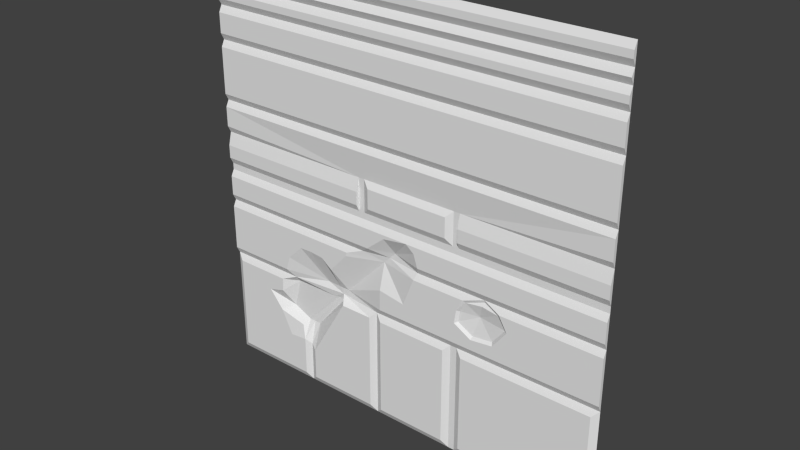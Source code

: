 # Source: sci3_1d.blend  (saved by Blender 2.76.0; exported with 4.5.12 LTS)
import bpy
from mathutils import Matrix  # noqa: F401  (used for matrix-valued properties, if any)

bpy.ops.wm.read_factory_settings(use_empty=True)
scene = bpy.context.scene
scene.name = 'Scene'

# ---- collections
col_collection_1 = bpy.data.collections.new('Collection 1'); scene.collection.children.link(col_collection_1)

# ---- materials (node trees are filled in below, after node groups)
mat_sci3_1 = bpy.data.materials.new('sci3_1')
mat_sci3_1.alpha_threshold = 0.0
mat_sci3_1.use_transparent_shadow = False
mat_sci3_1.roughness = 0.5

# ---- material node trees

# ---- world
world_world = bpy.data.worlds.new('World'); scene.world = world_world
world_world.color = (0.05088, 0.05088, 0.05088)
world_world.use_sun_shadow = False
world_world.sun_shadow_jitter_overblur = 0.0
world_world.cycles.sampling_method = 'MANUAL'
world_world.cycles.sample_map_resolution = 256

# ---- meshes
me_sci3_1d_meshdata = bpy.data.meshes.new('sci3_1d_meshdata')
me_sci3_1d_meshdata.from_pydata([(-1.28, 1.28, -1.28), (1.28, 1.28, -1.28), (-1.28, 1.28, 1.28), (1.28, 1.28, 1.28), (-1.28, 1.28, 0.0), (1.28, 1.28, 0.0), (1.28, 1.28, 0.76), (-1.28, 1.28, 0.76), (1.28, 1.28, 0.96), (-1.28, 1.28, 0.96), (-1.28, 1.26, 0.92), (1.28, 1.26, 0.92), (-1.28, 1.26, 0.8), (1.28, 1.26, 0.8), (1.28, 1.26, 1.0), (1.28, 1.26, 1.04), (1.28, 1.28, 1.08), (1.28, 1.26, 1.12), (1.28, 1.28, 1.16), (1.28, 1.26, 1.2), (1.28, 1.26, 1.24), (-1.28, 1.26, 1.24), (-1.28, 1.26, 1.2), (-1.28, 1.28, 1.16), (-1.28, 1.26, 1.12), (-1.28, 1.28, 1.08), (-1.28, 1.26, 1.04), (-1.28, 1.26, 1.0), (-1.28, 1.26, 0.72), (-1.28, 1.28, -0.6), (-1.28, 1.26, 0.44), (-1.28, 1.28, 0.4), (-1.28, 1.26, 0.36), (-1.28, 1.28, -0.24), (-1.28, 1.26, 0.24), (-1.28, 1.28, 0.2), (-1.28, 1.26, 0.12), (-1.28, 1.26, -0.08), (-1.28, 1.26, 0.04), (1.28, 1.26, 0.04), (-1.28, 1.28, -0.04), (1.28, 1.26, 0.12), (1.28, 1.28, 0.2), (1.28, 1.26, 0.24), (-1.28, 1.26, -0.2), (1.28, 1.26, 0.36), (1.28, 1.28, 0.4), (1.28, 1.26, 0.44), (-1.28, 1.26, -0.28), (-1.28, 1.26, -0.56), (-0.2, 1.26, 0.16), (1.28, 1.26, 0.72), (-1.24, 1.26, -1.24), (-1.24, 1.26, -0.64), (1.28, 1.28, -0.6), (1.28, 1.26, -0.56), (1.28, 1.26, -0.28), (1.28, 1.28, -0.24), (1.28, 1.26, -0.2), (1.28, 1.26, -0.08), (1.28, 1.28, -0.04), (-0.2, 1.26, -0.64), (-0.2, 1.26, 0.04), (-0.2, 1.26, -1.24), (-0.1199, 1.26, -0.64), (-0.1199, 1.26, -1.24), (-0.16, 1.28, -0.6), (-0.16, 1.28, -1.28), (-0.28, 1.28, 0.04), (-0.72, 1.26, -1.24), (-0.64, 1.26, -1.24), (-0.68, 1.28, -1.28), (-0.4, 1.26, -0.64), (0.36, 1.28, -1.28), (0.44, 1.26, -1.24), (0.36, 1.28, 0.2), (0.36, 1.28, 0.04), (-0.44, 1.314, -0.6), (-0.44, 1.314, -0.64), (-0.48, 1.322, -0.64), (0.36, 1.28, 0.0), (0.44, 1.26, -0.64), (-0.24, 1.28, 0.12), (-0.28, 1.26, 0.12), (0.36, 1.28, 0.12), (-0.24, 1.28, 0.0), (-0.28, 1.28, 0.0), (-0.24, 1.28, 0.04), (-0.28, 1.26, 0.04), (-0.24, 1.28, 0.2), (-0.28, 1.28, 0.2), (0.36, 1.28, -0.6), (0.4, 1.26, 0.04), (0.4, 1.28, 0.2), (0.4, 1.28, 0.0), (0.4, 1.26, 0.12), (0.4, 1.28, -0.6), (0.4, 1.28, -1.28), (0.3203, 1.26, 0.16), (0.3203, 1.26, -0.64), (0.3203, 1.26, 0.04), (0.3203, 1.28, 0.2), (0.3203, 1.26, -1.24), (1.24, 1.26, -1.24), (1.24, 1.26, -0.64), (-0.64, 1.314, -0.8799), (-0.68, 1.314, -0.8799), (-0.72, 1.314, -0.88), (-0.28, 1.28, 0.12), (0.4, 1.28, 0.04), (0.4, 1.28, 0.12), (0.06521, 1.26, -0.08), (-0.7901, 1.311, -0.64), (-0.8865, 1.26, -0.64), (-0.72, 1.26, -0.9989), (0.1174, 1.26, -0.28), (-0.3625, 1.26, -0.28), (-0.1215, 1.26, -0.56), (-0.8484, 1.26, -0.56), (0.1305, 1.28, -0.24), (-0.2581, 1.28, -0.24), (0.1435, 1.26, -0.2), (-0.2079, 1.26, -0.2), (-0.7901, 1.28, -0.6), (-0.889, 1.28, -0.6), (-0.9983, 1.26, -0.7516), (-0.0914, 1.26, -0.1034), (0.1174, 1.26, -0.1214), (-0.8202, 1.26, -0.4708), (-0.7219, 1.26, -0.3744), (-0.6436, 1.26, -0.3724), (-0.5572, 1.26, -0.3804), (-0.4869, 1.26, -0.4326), (-0.3685, 1.26, -0.3041), (0.04714, 1.26, -0.4588), (-0.1195, 1.26, -0.4326), (-0.748, 1.278, -0.9145), (-0.8323, 1.26, -1.009), (-0.9287, 1.26, -0.9346), (-0.9046, 1.26, -0.8623), (-0.8905, 1.26, -0.7218), (-0.5108, 1.314, -0.64), (-0.8388, 1.314, -0.8252), (-0.09024, 1.314, -0.24), (-0.1291, 1.314, -0.28), (-0.05138, 1.314, -0.2), (-0.4011, 1.314, -0.56), (-0.5577, 1.318, -0.56), (-0.4614, 1.314, -0.56), (-0.64, 1.26, -1.048), (-0.68, 1.28, -1.023), (0.5688, 1.285, -0.2562), (0.6626, 1.27, -0.2927), (0.4576, 1.269, -0.293), (0.6304, 1.274, -0.4649), (0.7048, 1.274, -0.3658), (0.4216, 1.274, -0.3606), (0.4119, 1.274, -0.4281), (0.5058, 1.274, -0.4801), (0.5589, 1.274, -0.28), (0.5381, 1.293, -0.3601), (0.6396, 1.26, -0.4807), (0.7249, 1.26, -0.367), (0.6747, 1.26, -0.28), (0.4455, 1.26, -0.28), (0.4053, 1.26, -0.3553), (0.3936, 1.26, -0.4372), (0.5024, 1.26, -0.4975), (0.5693, 1.28, -0.24)], [], [(63, 149, 70), (30, 51, 28), (125, 53, 52), (104, 74, 103), (120, 44, 33), (19, 23, 18), (3, 21, 20), (124, 49, 29), (122, 126, 37), (20, 22, 19), (17, 25, 16), (80, 85, 60), (18, 24, 17), (16, 26, 15), (15, 27, 14), (8, 10, 11), (14, 9, 8), (13, 10, 12), (6, 12, 7), (88, 36, 38), (91, 102, 73), (71, 63, 70), (50, 98, 101), (125, 113, 53), (78, 105, 72), (79, 78, 77), (41, 92, 39), (75, 93, 45), (39, 94, 5), (85, 68, 86), (42, 95, 41), (75, 110, 93), (47, 31, 46), (80, 62, 85), (36, 90, 35), (82, 90, 108), (87, 108, 68), (97, 103, 74), (109, 84, 76), (86, 38, 4), (81, 97, 74), (94, 76, 80), (46, 32, 45), (6, 28, 51), (116, 33, 48), (111, 60, 40), (54, 103, 1), (96, 104, 54), (99, 65, 102), (64, 67, 65), (73, 65, 67), (113, 123, 124), (61, 77, 72), (61, 72, 63), (78, 72, 77), (53, 0, 52), (79, 106, 78), (0, 69, 52), (106, 114, 150), (66, 63, 67), (84, 98, 100), (50, 82, 62), (100, 50, 62), (70, 150, 71), (91, 64, 99), (96, 73, 97), (48, 129, 116), (92, 109, 94), (93, 110, 95), (110, 92, 95), (88, 108, 83), (90, 83, 108), (88, 86, 68), (57, 55, 54), (60, 58, 57), (5, 41, 39), (42, 45, 43), (51, 46, 6), (13, 8, 11), (8, 15, 14), (17, 16, 18), (19, 3, 20), (49, 33, 29), (37, 33, 44), (36, 4, 38), (32, 35, 34), (7, 30, 28), (12, 9, 7), (26, 9, 27), (24, 23, 25), (2, 22, 21), (120, 144, 143), (119, 164, 168), (123, 141, 77), (124, 123, 118), (91, 96, 117), (122, 143, 145), (119, 168, 121), (126, 145, 111), (127, 59, 111), (132, 146, 133), (117, 167, 134), (125, 139, 142), (140, 142, 112), (139, 136, 142), (141, 107, 79), (77, 141, 79), (146, 66, 117), (143, 115, 119), (145, 127, 111), (145, 119, 121), (146, 135, 144), (147, 77, 148), (147, 128, 118), (148, 77, 146), (130, 129, 147), (149, 72, 105), (150, 69, 71), (150, 105, 106), (153, 160, 159), (151, 153, 159), (163, 57, 168), (159, 152, 151), (160, 152, 159), (160, 157, 158), (160, 154, 155), (155, 161, 162), (155, 163, 152), (153, 165, 156), (157, 165, 166), (157, 167, 158), (154, 167, 161), (152, 168, 151), (153, 168, 164), (63, 72, 149), (30, 47, 51), (52, 69, 137), (114, 136, 137), (138, 139, 125), (69, 114, 137), (138, 125, 52), (52, 137, 138), (104, 81, 74), (120, 122, 44), (19, 22, 23), (3, 2, 21), (124, 118, 49), (111, 37, 126), (44, 122, 37), (20, 21, 22), (17, 24, 25), (40, 60, 85), (5, 94, 60), (85, 86, 40), (94, 80, 60), (86, 4, 40), (18, 23, 24), (16, 25, 26), (15, 26, 27), (8, 9, 10), (14, 27, 9), (13, 11, 10), (6, 13, 12), (88, 83, 36), (91, 99, 102), (71, 67, 63), (75, 101, 98), (89, 50, 101), (125, 140, 113), (78, 106, 105), (41, 95, 92), (45, 32, 89), (34, 35, 90), (89, 101, 45), (34, 90, 32), (43, 45, 93), (93, 42, 43), (101, 75, 45), (32, 90, 89), (39, 92, 94), (85, 87, 68), (42, 93, 95), (75, 84, 110), (47, 30, 31), (80, 100, 62), (36, 83, 90), (82, 89, 90), (87, 82, 108), (97, 1, 103), (109, 110, 84), (86, 88, 38), (81, 96, 97), (94, 109, 76), (46, 31, 32), (6, 7, 28), (116, 120, 33), (40, 37, 111), (111, 59, 60), (54, 104, 103), (96, 81, 104), (99, 64, 65), (64, 66, 67), (73, 102, 65), (124, 29, 53), (53, 113, 124), (112, 123, 113), (61, 66, 77), (53, 29, 0), (79, 107, 106), (0, 71, 69), (106, 107, 114), (66, 61, 63), (100, 80, 76), (76, 84, 100), (75, 98, 84), (85, 62, 87), (50, 89, 82), (87, 62, 82), (100, 98, 50), (70, 149, 150), (91, 66, 64), (96, 91, 73), (48, 49, 128), (49, 118, 128), (133, 116, 131), (131, 132, 133), (130, 131, 116), (48, 128, 129), (129, 130, 116), (110, 109, 92), (88, 68, 108), (57, 56, 55), (60, 59, 58), (5, 42, 41), (42, 46, 45), (51, 47, 46), (13, 6, 8), (8, 16, 15), (19, 18, 3), (49, 48, 33), (37, 40, 33), (36, 35, 4), (32, 31, 35), (7, 31, 30), (12, 10, 9), (26, 25, 9), (2, 23, 22), (120, 116, 144), (119, 115, 164), (123, 112, 141), (147, 118, 123), (123, 77, 147), (55, 117, 96), (66, 91, 117), (96, 54, 55), (122, 120, 143), (58, 121, 168), (168, 57, 58), (126, 122, 145), (127, 121, 59), (58, 59, 121), (144, 116, 133), (132, 131, 148), (144, 133, 146), (148, 146, 132), (164, 115, 165), (134, 135, 117), (55, 56, 162), (56, 163, 162), (115, 166, 165), (115, 134, 166), (55, 162, 161), (55, 161, 167), (166, 134, 167), (117, 55, 167), (112, 113, 140), (140, 125, 142), (142, 141, 112), (107, 142, 136), (139, 138, 137), (136, 114, 107), (139, 137, 136), (141, 142, 107), (146, 77, 66), (143, 144, 115), (145, 121, 127), (145, 143, 119), (115, 144, 134), (146, 117, 135), (135, 134, 144), (147, 148, 131), (131, 130, 147), (129, 128, 147), (150, 114, 69), (150, 149, 105), (153, 156, 160), (163, 56, 57), (160, 155, 152), (160, 156, 157), (160, 158, 154), (155, 154, 161), (155, 162, 163), (153, 164, 165), (157, 156, 165), (157, 166, 167), (154, 158, 167), (152, 163, 168), (153, 151, 168)])
_uv = me_sci3_1d_meshdata.uv_layers.new(name='UVMap')
_uv.uv.foreach_set('vector', [0.4219, 0.01563, 0.25, 0.09067, 0.25, 0.01563, 0.0, 0.6719, 1.0, 0.7812, 0.0, 0.7812, 0.11, 0.2064, 0.01562, 0.25, 0.01562, 0.01563, 0.9844, 0.25, 0.6719, 0.01562, 0.9844, 0.01562, 0.3992, 0.4062, 0.0, 0.4219, 0.0, 0.4062, 1.0, 0.9688, 0.0, 0.9531, 1.0, 0.9531, 1.0, 1.0, 0.0, 0.9844, 1.0, 0.9844, 0.1528, 0.2656, 0.0, 0.2812, 0.0, 0.2656, 0.4188, 0.4219, 0.4643, 0.4596, 0.0, 0.4688, 1.0, 0.9844, 0.0, 0.9688, 1.0, 0.9688, 1.0, 0.9375, 0.0, 0.9219, 1.0, 0.9219, 0.6406, 0.5, 0.4062, 0.5, 1.0, 0.4844, 1.0, 0.9531, 0.0, 0.9375, 1.0, 0.9375, 1.0, 0.9219, 0.0, 0.9063, 1.0, 0.9063, 1.0, 0.9063, 0.0, 0.8906, 1.0, 0.8906, 1.0, 0.875, 0.0, 0.8594, 1.0, 0.8594, 1.0, 0.8906, 0.0, 0.875, 1.0, 0.875, 1.0, 0.8125, 0.0, 0.8594, 0.0, 0.8125, 1.0, 0.7969, 0.0, 0.8125, 0.0, 0.7969, 0.3906, 0.5156, 0.0, 0.5469, 0.0, 0.5156, 0.6391, 0.2437, 0.6276, 0.05802, 0.6391, 0.04642, 0.2344, 0.0, 0.4219, 0.01562, 0.25, 0.01562, 0.4319, 0.5638, 0.6061, 0.5638, 0.6061, 0.5772, 0.1124, 0.2091, 0.1509, 0.2477, 0.02819, 0.2477, 0.3281, 0.25, 0.25, 0.1563, 0.3437, 0.25, 0.3171, 0.2523, 0.3258, 0.2523, 0.3258, 0.261, 1.0, 0.5469, 0.6563, 0.5156, 1.0, 0.5156, 0.6406, 0.5781, 0.6563, 0.5781, 1.0, 0.6406, 1.0, 0.5156, 0.6563, 0.5, 1.0, 0.5, 0.4062, 0.5, 0.3906, 0.5156, 0.3906, 0.5, 1.0, 0.5781, 0.6563, 0.5469, 1.0, 0.5469, 0.6406, 0.5781, 0.6563, 0.5469, 0.6563, 0.5781, 1.0, 0.6719, 0.0, 0.6562, 1.0, 0.6562, 0.6007, 0.5017, 0.4408, 0.5131, 0.4294, 0.5017, 0.0, 0.5469, 0.3906, 0.5781, 0.0, 0.5781, 0.4062, 0.5469, 0.3906, 0.5781, 0.3906, 0.5469, 0.4062, 0.5156, 0.3906, 0.5469, 0.3906, 0.5156, 0.6563, 0.0, 0.9844, 0.01563, 0.6719, 0.01563, 0.6563, 0.5156, 0.6406, 0.5469, 0.6406, 0.5156, 0.3906, 0.5, 0.0, 0.5156, 0.0, 0.5, 0.6693, 0.224, 0.6578, 0.02947, 0.6693, 0.04162, 0.6563, 0.5, 0.6406, 0.5156, 0.6406, 0.5, 1.0, 0.6562, 0.0, 0.6406, 1.0, 0.6406, 1.0, 0.7969, 0.0, 0.7812, 1.0, 0.7812, 0.3584, 0.3906, 0.0, 0.4062, 0.0, 0.3906, 0.5255, 0.4688, 1.0, 0.4844, 0.0, 0.4844, 0.9938, 0.2224, 0.9782, 0.0538, 0.9938, 0.04326, 0.6563, 0.2656, 0.9844, 0.25, 1.0, 0.2656, 0.6251, 0.25, 0.4532, 0.01562, 0.6251, 0.01562, 0.4506, 0.224, 0.439, 0.02947, 0.4506, 0.04162, 0.6406, -1.998e-08, 0.4532, 0.01562, 0.4375, 0.0, 0.1378, 0.2503, 0.1712, 0.2653, 0.137, 0.2653, 0.4056, 0.2532, 0.3509, 0.2624, 0.36, 0.2532, 0.419, 0.2334, 0.3458, 0.2334, 0.4219, 0.01562, 0.3299, 0.2518, 0.3401, 0.2518, 0.3299, 0.262, 0.01354, 0.2071, 0.001247, 0.05015, 0.01354, 0.05996, 0.3125, 0.25, 0.2344, 0.1563, 0.3281, 0.25, 0.0, 0.0, 0.2187, 0.01562, 0.01562, 0.01562, 0.2344, 0.1563, 0.2187, 0.1098, 0.2344, 0.1002, 0.4375, 0.2656, 0.4219, 0.01562, 0.4375, 0.0, 0.6375, 0.5438, 0.6303, 0.5511, 0.6303, 0.5291, 0.417, 0.5518, 0.4092, 0.544, 0.417, 0.5282, 0.6058, 0.5193, 0.4321, 0.5593, 0.4321, 0.5193, 0.2468, 0.03026, 0.2376, 0.08048, 0.2376, 0.02099, 0.6406, 0.2656, 0.4532, 0.25, 0.6251, 0.25, 0.6563, 0.2656, 0.6406, -1.998e-08, 0.6563, -2.165e-08, 0.0, 0.3906, 0.218, 0.3537, 0.3584, 0.3906, 0.6125, 0.3273, 0.6125, 0.3273, 0.6125, 0.3183, 0.6125, 0.3632, 0.6125, 0.3453, 0.6125, 0.3453, 0.6125, 0.3453, 0.6125, 0.3273, 0.6125, 0.3453, 0.6504, 0.5098, 0.6504, 0.5262, 0.6504, 0.5262, 0.6504, 0.5426, 0.6504, 0.5262, 0.6504, 0.5262, 0.6504, 0.5098, 0.6504, 0.5016, 0.6504, 0.5098, 1.0, 0.4062, 1.0, 0.2812, 1.0, 0.2656, 1.0, 0.4844, 1.0, 0.4219, 1.0, 0.4062, 1.0, 0.5, 1.0, 0.5469, 1.0, 0.5156, 1.0, 0.5781, 1.0, 0.6406, 1.0, 0.5937, 1.0, 0.7812, 1.0, 0.6562, 1.0, 0.7969, 1.0, 0.8125, 1.0, 0.875, 1.0, 0.8594, 1.0, 0.875, 1.0, 0.9063, 1.0, 0.8906, 1.0, 0.9375, 1.0, 0.9219, 1.0, 0.9531, 1.0, 0.9688, 1.0, 1.0, 1.0, 0.9844, 0.0, 0.2812, 0.0, 0.4062, 0.0, 0.2656, 0.0, 0.4688, 0.0, 0.4062, 0.0, 0.4219, 0.0, 0.5469, 0.0, 0.5, 0.0, 0.5156, 0.0, 0.6406, 0.0, 0.5781, 0.0, 0.5937, 0.0, 0.7969, 0.0, 0.6719, 0.0, 0.7812, 0.0, 0.8125, 0.0, 0.875, 0.0, 0.7969, 0.0, 0.9063, 0.0, 0.875, 0.0, 0.8906, 0.0, 0.9375, 0.0, 0.9531, 0.0, 0.9219, 0.0, 1.0, 0.0, 0.9688, 0.0, 0.9844, 0.3992, 0.4062, 0.4496, 0.3906, 0.4647, 0.4062, 0.551, 0.4062, 0.674, 0.3906, 0.7224, 0.4062, 0.1712, 0.2653, 0.2679, 0.2503, 0.2925, 0.2653, 0.1528, 0.2656, 0.1914, 0.2656, 0.1686, 0.2812, 0.6406, 0.2656, 0.6563, 0.2656, 0.4525, 0.2812, 0.4188, 0.4219, 0.4647, 0.4062, 0.4799, 0.4219, 0.551, 0.4062, 0.7224, 0.4062, 0.5561, 0.4219, 0.4643, 0.4596, 0.4799, 0.4219, 0.5255, 0.4688, 0.5459, 0.4526, 1.0, 0.4688, 0.5255, 0.4688, 0.3098, 0.331, 0.3433, 0.2812, 0.3561, 0.3812, 0.4525, 0.2812, 0.6962, 0.3057, 0.5184, 0.3208, 0.11, 0.2064, 0.1466, 0.1632, 0.1723, 0.1777, 0.1497, 0.2194, 0.1679, 0.1836, 0.1844, 0.2477, 0.1466, 0.1632, 0.2078, 0.1428, 0.1723, 0.1777, 0.2813, 0.2478, 0.2093, 0.1646, 0.292, 0.2478, 0.2925, 0.2653, 0.2679, 0.2503, 0.2786, 0.2503, 0.3433, 0.2812, 0.4375, 0.2656, 0.4525, 0.2812, 0.4647, 0.4062, 0.5459, 0.3906, 0.551, 0.4062, 0.4799, 0.4219, 0.5459, 0.4526, 0.5255, 0.4688, 0.4799, 0.4219, 0.551, 0.4062, 0.5561, 0.4219, 0.3433, 0.2812, 0.4533, 0.331, 0.4496, 0.3906, 0.2821, 0.2812, 0.3281, 0.2656, 0.3198, 0.2812, 0.2821, 0.2812, 0.1796, 0.3161, 0.1686, 0.2812, 0.3198, 0.2812, 0.3281, 0.2656, 0.3433, 0.2812, 0.2486, 0.3545, 0.218, 0.3537, 0.2821, 0.2812, 0.25, 0.09067, 0.3437, 0.25, 0.25, 0.1563, 0.2344, 0.1002, 0.2187, 0.01563, 0.2344, 3.579e-08, 0.2344, 0.1002, 0.25, 0.1563, 0.2344, 0.1563, 0.6788, 0.3859, 0.7102, 0.3593, 0.7183, 0.3906, 0.7222, 0.3999, 0.6788, 0.3859, 0.7183, 0.3906, 0.7636, 0.3906, 1.0, 0.4062, 0.7224, 0.4062, 0.7183, 0.3906, 0.7588, 0.386, 0.7222, 0.3999, 0.7102, 0.3593, 0.7588, 0.386, 0.7183, 0.3906, 0.7102, 0.3593, 0.6609, 0.3328, 0.6976, 0.3125, 0.7102, 0.3593, 0.7463, 0.3184, 0.7753, 0.3571, 0.7753, 0.3571, 0.7498, 0.3122, 0.7832, 0.3567, 0.7753, 0.3571, 0.7636, 0.3906, 0.7588, 0.386, 0.6788, 0.3859, 0.6583, 0.3612, 0.6647, 0.3592, 0.6609, 0.3328, 0.6583, 0.3612, 0.6538, 0.3292, 0.6609, 0.3328, 0.6962, 0.3057, 0.6976, 0.3125, 0.7463, 0.3184, 0.6962, 0.3057, 0.7498, 0.3122, 0.7588, 0.386, 0.7224, 0.4062, 0.7222, 0.3999, 0.6788, 0.3859, 0.7224, 0.4062, 0.674, 0.3906, 0.4219, 0.01563, 0.3437, 0.25, 0.25, 0.09067, 0.0, 0.6719, 1.0, 0.6719, 1.0, 0.7812, 0.01562, 0.01563, 0.2187, 0.01563, 0.1749, 0.1059, 0.2187, 0.1098, 0.2078, 0.1428, 0.1749, 0.1059, 0.1372, 0.1349, 0.1466, 0.1632, 0.11, 0.2064, 0.2187, 0.01563, 0.2187, 0.1098, 0.1749, 0.1059, 0.1372, 0.1349, 0.11, 0.2064, 0.01562, 0.01563, 0.01562, 0.01563, 0.1749, 0.1059, 0.1372, 0.1349, 0.9844, 0.25, 0.6719, 0.25, 0.6719, 0.01562, 0.3992, 0.4062, 0.4188, 0.4219, 0.0, 0.4219, 1.0, 0.9688, 0.0, 0.9688, 0.0, 0.9531, 1.0, 1.0, 0.0, 1.0, 0.0, 0.9844, 0.1528, 0.2656, 0.1686, 0.2812, 0.0, 0.2812, 0.5255, 0.4688, 0.0, 0.4688, 0.4643, 0.4596, 0.0, 0.4219, 0.4188, 0.4219, 0.0, 0.4688, 1.0, 0.9844, 0.0, 0.9844, 0.0, 0.9688, 1.0, 0.9375, 0.0, 0.9375, 0.0, 0.9219, 0.0, 0.4844, 1.0, 0.4844, 0.4062, 0.5, 1.0, 0.5, 0.6563, 0.5, 1.0, 0.4844, 0.4062, 0.5, 0.3906, 0.5, 0.0, 0.4844, 0.6563, 0.5, 0.6406, 0.5, 1.0, 0.4844, 0.3906, 0.5, 0.0, 0.5, 0.0, 0.4844, 1.0, 0.9531, 0.0, 0.9531, 0.0, 0.9375, 1.0, 0.9219, 0.0, 0.9219, 0.0, 0.9063, 1.0, 0.9063, 0.0, 0.9063, 0.0, 0.8906, 1.0, 0.875, 0.0, 0.875, 0.0, 0.8594, 1.0, 0.8906, 0.0, 0.8906, 0.0, 0.875, 1.0, 0.8125, 1.0, 0.8594, 0.0, 0.8594, 1.0, 0.7969, 1.0, 0.8125, 0.0, 0.8125, 0.3906, 0.5156, 0.3906, 0.5469, 0.0, 0.5469, 0.6391, 0.2437, 0.6276, 0.2321, 0.6276, 0.05802, 0.2344, 0.0, 0.4375, 0.0, 0.4219, 0.01562, 0.6194, 0.5772, 0.6061, 0.5772, 0.6061, 0.5638, 0.4186, 0.5772, 0.4319, 0.5638, 0.6061, 0.5772, 0.1124, 0.2091, 0.1497, 0.2194, 0.1509, 0.2477, 0.3281, 0.25, 0.2344, 0.1563, 0.25, 0.1563, 1.0, 0.5469, 0.6563, 0.5469, 0.6563, 0.5156, 1.0, 0.6406, 0.0, 0.6406, 0.4062, 0.5781, 0.0, 0.5937, 0.0, 0.5781, 0.3906, 0.5781, 0.4062, 0.5781, 0.6251, 0.5781, 1.0, 0.6406, 0.0, 0.5937, 0.3906, 0.5781, 0.0, 0.6406, 1.0, 0.5937, 1.0, 0.6406, 0.6563, 0.5781, 0.6563, 0.5781, 1.0, 0.5781, 1.0, 0.5937, 0.6251, 0.5781, 0.6406, 0.5781, 1.0, 0.6406, 0.0, 0.6406, 0.3906, 0.5781, 0.4062, 0.5781, 1.0, 0.5156, 0.6563, 0.5156, 0.6563, 0.5, 0.4062, 0.5, 0.4062, 0.5156, 0.3906, 0.5156, 1.0, 0.5781, 0.6563, 0.5781, 0.6563, 0.5469, 0.6406, 0.5781, 0.6406, 0.5469, 0.6563, 0.5469, 1.0, 0.6719, 0.0, 0.6719, 0.0, 0.6562, 0.6007, 0.5017, 0.5894, 0.5131, 0.4408, 0.5131, 0.0, 0.5469, 0.3906, 0.5469, 0.3906, 0.5781, 0.4062, 0.5469, 0.4062, 0.5781, 0.3906, 0.5781, 0.4062, 0.5156, 0.4062, 0.5469, 0.3906, 0.5469, 0.6563, 0.0, 1.0, 3.579e-08, 0.9844, 0.01563, 0.6563, 0.5156, 0.6563, 0.5469, 0.6406, 0.5469, 0.3906, 0.5, 0.3906, 0.5156, 0.0, 0.5156, 0.6693, 0.224, 0.6578, 0.2362, 0.6578, 0.02947, 0.6563, 0.5, 0.6563, 0.5156, 0.6406, 0.5156, 1.0, 0.6562, 0.0, 0.6562, 0.0, 0.6406, 1.0, 0.7969, 0.0, 0.7969, 0.0, 0.7812, 0.3584, 0.3906, 0.3992, 0.4062, 0.0, 0.4062, 0.0, 0.4844, 0.0, 0.4688, 0.5255, 0.4688, 0.5255, 0.4688, 1.0, 0.4688, 1.0, 0.4844, 0.9938, 0.2224, 0.9782, 0.2118, 0.9782, 0.0538, 0.6563, 0.2656, 0.6719, 0.25, 0.9844, 0.25, 0.6251, 0.25, 0.4532, 0.25, 0.4532, 0.01562, 0.4506, 0.224, 0.439, 0.2362, 0.439, 0.02947, 0.6406, -1.998e-08, 0.6251, 0.01562, 0.4532, 0.01562, 0.137, 0.2653, 0.001541, 0.2653, 0.01539, 0.2503, 0.01539, 0.2503, 0.1378, 0.2503, 0.137, 0.2653, 0.1712, 0.2503, 0.1712, 0.2653, 0.1378, 0.2503, 0.4056, 0.2532, 0.4148, 0.2624, 0.3509, 0.2624, 0.01354, 0.2071, 0.001247, 0.2169, 0.001247, 0.05015, 0.3125, 0.25, 0.2187, 0.1562, 0.2344, 0.1563, 0.0, 0.0, 0.2344, 0.0, 0.2187, 0.01562, 0.2344, 0.1563, 0.2187, 0.1562, 0.2187, 0.1098, 0.4375, 0.2656, 0.4219, 0.25, 0.4219, 0.01562, 0.6303, 0.5291, 0.6375, 0.5218, 0.6375, 0.5291, 0.6375, 0.5291, 0.6375, 0.5438, 0.6303, 0.5291, 0.6375, 0.5584, 0.6303, 0.5511, 0.6375, 0.5438, 0.4092, 0.5204, 0.417, 0.5282, 0.4092, 0.5282, 0.417, 0.5518, 0.4092, 0.5597, 0.4092, 0.544, 0.4092, 0.5282, 0.417, 0.5282, 0.4092, 0.544, 0.6058, 0.5193, 0.6058, 0.5593, 0.4321, 0.5593, 0.2468, 0.03026, 0.2468, 0.0748, 0.2376, 0.08048, 0.6406, 0.2656, 0.4375, 0.2656, 0.4532, 0.25, 0.6563, 0.2656, 0.6406, 0.2656, 0.6406, -1.998e-08, 0.0, 0.3906, 0.0, 0.2812, 0.1796, 0.3161, 0.0, 0.2812, 0.1686, 0.2812, 0.1796, 0.3161, 0.3561, 0.3812, 0.3584, 0.3906, 0.2823, 0.3514, 0.2823, 0.3514, 0.3098, 0.331, 0.3561, 0.3812, 0.2486, 0.3545, 0.2823, 0.3514, 0.3584, 0.3906, 0.0, 0.3906, 0.1796, 0.3161, 0.218, 0.3537, 0.218, 0.3537, 0.2486, 0.3545, 0.3584, 0.3906, 0.6125, 0.3453, 0.6125, 0.3273, 0.6125, 0.3273, 0.6504, 0.5098, 0.6504, 0.5098, 0.6504, 0.5262, 1.0, 0.4062, 1.0, 0.3906, 1.0, 0.2812, 1.0, 0.4844, 1.0, 0.4688, 1.0, 0.4219, 1.0, 0.5, 1.0, 0.5781, 1.0, 0.5469, 1.0, 0.5781, 1.0, 0.6562, 1.0, 0.6406, 1.0, 0.7812, 1.0, 0.6719, 1.0, 0.6562, 1.0, 0.8125, 1.0, 0.7969, 1.0, 0.875, 1.0, 0.875, 1.0, 0.9219, 1.0, 0.9063, 1.0, 0.9688, 1.0, 0.9531, 1.0, 1.0, 0.0, 0.2812, 0.0, 0.3906, 0.0, 0.4062, 0.0, 0.4688, 0.0, 0.4844, 0.0, 0.4062, 0.0, 0.5469, 0.0, 0.5781, 0.0, 0.5, 0.0, 0.6406, 0.0, 0.6562, 0.0, 0.5781, 0.0, 0.7969, 0.0, 0.6562, 0.0, 0.6719, 0.0, 0.8125, 0.0, 0.8594, 0.0, 0.875, 0.0, 0.9063, 0.0, 0.9219, 0.0, 0.875, 0.0, 1.0, 0.0, 0.9531, 0.0, 0.9688, 0.3992, 0.4062, 0.3584, 0.3906, 0.4496, 0.3906, 0.551, 0.4062, 0.5459, 0.3906, 0.674, 0.3906, 0.1712, 0.2653, 0.1712, 0.2503, 0.2679, 0.2503, 0.2821, 0.2812, 0.1686, 0.2812, 0.1914, 0.2656, 0.1914, 0.2656, 0.3281, 0.2656, 0.2821, 0.2812, 1.0, 0.2812, 0.4525, 0.2812, 0.6563, 0.2656, 0.4375, 0.2656, 0.6406, 0.2656, 0.4525, 0.2812, 0.6563, 0.2656, 1.0, 0.2656, 1.0, 0.2812, 0.4188, 0.4219, 0.3992, 0.4062, 0.4647, 0.4062, 1.0, 0.4219, 0.5561, 0.4219, 0.7224, 0.4062, 0.7224, 0.4062, 1.0, 0.4062, 1.0, 0.4219, 0.4643, 0.4596, 0.4188, 0.4219, 0.4799, 0.4219, 0.5459, 0.4526, 0.5561, 0.4219, 1.0, 0.4688, 1.0, 0.4219, 1.0, 0.4688, 0.5561, 0.4219, 0.4496, 0.3906, 0.3584, 0.3906, 0.3561, 0.3812, 0.3098, 0.331, 0.2823, 0.3514, 0.3198, 0.2812, 0.4496, 0.3906, 0.3561, 0.3812, 0.3433, 0.2812, 0.3198, 0.2812, 0.3433, 0.2812, 0.3098, 0.331, 0.674, 0.3906, 0.5459, 0.3906, 0.6583, 0.3612, 0.5184, 0.3208, 0.4533, 0.331, 0.4525, 0.2812, 1.0, 0.2812, 1.0, 0.3906, 0.7832, 0.3567, 1.0, 0.3906, 0.7636, 0.3906, 0.7832, 0.3567, 0.5459, 0.3906, 0.6538, 0.3292, 0.6583, 0.3612, 0.5459, 0.3906, 0.5184, 0.3208, 0.6538, 0.3292, 1.0, 0.2812, 0.7832, 0.3567, 0.7498, 0.3122, 1.0, 0.2812, 0.7498, 0.3122, 0.6962, 0.3057, 0.6538, 0.3292, 0.5184, 0.3208, 0.6962, 0.3057, 0.4525, 0.2812, 1.0, 0.2812, 0.6962, 0.3057, 0.1844, 0.2477, 0.1509, 0.2477, 0.1497, 0.2194, 0.1497, 0.2194, 0.1124, 0.2091, 0.1679, 0.1836, 0.1679, 0.1836, 0.2813, 0.2478, 0.1844, 0.2477, 0.2187, 0.1562, 0.1723, 0.1777, 0.2078, 0.1428, 0.1466, 0.1632, 0.1372, 0.1349, 0.1749, 0.1059, 0.2078, 0.1428, 0.2187, 0.1098, 0.2187, 0.1562, 0.1466, 0.1632, 0.1749, 0.1059, 0.2078, 0.1428, 0.2813, 0.2478, 0.1679, 0.1836, 0.2093, 0.1646, 0.3433, 0.2812, 0.3281, 0.2656, 0.4375, 0.2656, 0.4647, 0.4062, 0.4496, 0.3906, 0.5459, 0.3906, 0.4799, 0.4219, 0.5561, 0.4219, 0.5459, 0.4526, 0.4799, 0.4219, 0.4647, 0.4062, 0.551, 0.4062, 0.5459, 0.3906, 0.4496, 0.3906, 0.5184, 0.3208, 0.3433, 0.2812, 0.4525, 0.2812, 0.4533, 0.331, 0.4533, 0.331, 0.5184, 0.3208, 0.4496, 0.3906, 0.2821, 0.2812, 0.3198, 0.2812, 0.2823, 0.3514, 0.2823, 0.3514, 0.2486, 0.3545, 0.2821, 0.2812, 0.218, 0.3537, 0.1796, 0.3161, 0.2821, 0.2812, 0.2344, 0.1002, 0.2187, 0.1098, 0.2187, 0.01563, 0.2344, 0.1002, 0.25, 0.09067, 0.25, 0.1563, 0.6788, 0.3859, 0.6647, 0.3592, 0.7102, 0.3593, 0.7636, 0.3906, 1.0, 0.3906, 1.0, 0.4062, 0.7102, 0.3593, 0.7753, 0.3571, 0.7588, 0.386, 0.7102, 0.3593, 0.6647, 0.3592, 0.6609, 0.3328, 0.7102, 0.3593, 0.6976, 0.3125, 0.7463, 0.3184, 0.7753, 0.3571, 0.7463, 0.3184, 0.7498, 0.3122, 0.7753, 0.3571, 0.7832, 0.3567, 0.7636, 0.3906, 0.6788, 0.3859, 0.674, 0.3906, 0.6583, 0.3612, 0.6609, 0.3328, 0.6647, 0.3592, 0.6583, 0.3612, 0.6609, 0.3328, 0.6538, 0.3292, 0.6962, 0.3057, 0.7463, 0.3184, 0.6976, 0.3125, 0.6962, 0.3057, 0.7588, 0.386, 0.7636, 0.3906, 0.7224, 0.4062, 0.6788, 0.3859, 0.7222, 0.3999, 0.7224, 0.4062])
_ca = me_sci3_1d_meshdata.color_attributes.new('Col', 'BYTE_COLOR', 'CORNER')
_ca.data.foreach_set('color', [0.6105, 0.0, 0.0, 1.0, 0.6105, 0.0, 0.0, 1.0, 0.6105, 0.0, 0.0, 1.0, 0.6105, 0.0, 0.0, 1.0, 0.6105, 0.0, 0.0, 1.0, 0.6105, 0.0, 0.0, 1.0, 0.6105, 0.0, 0.0, 1.0, 0.6105, 0.0, 0.0, 1.0, 0.6105, 0.0, 0.0, 1.0, 0.6105, 0.0, 0.0, 1.0, 0.6105, 0.0, 0.0, 1.0, 0.6105, 0.0, 0.0, 1.0, 0.6105, 0.0, 0.0, 1.0, 0.6105, 0.0, 0.0, 1.0, 0.6105, 0.0, 0.0, 1.0, 0.6105, 0.0, 0.0, 1.0, 0.6105, 0.0, 0.0, 1.0, 0.6105, 0.0, 0.0, 1.0, 0.6105, 0.0, 0.0, 1.0, 0.6105, 0.0, 0.0, 1.0, 0.6105, 0.0, 0.0, 1.0, 0.6105, 0.0, 0.0, 1.0, 0.6105, 0.0, 0.0, 1.0, 0.6105, 0.0, 0.0, 1.0, 0.6105, 0.0, 0.0, 1.0, 0.6105, 0.0, 0.0, 1.0, 0.6105, 0.0, 0.0, 1.0, 0.6105, 0.0, 0.0, 1.0, 0.6105, 0.0, 0.0, 1.0, 0.6105, 0.0, 0.0, 1.0, 0.6105, 0.0, 0.0, 1.0, 0.6105, 0.0, 0.0, 1.0, 0.6105, 0.0, 0.0, 1.0, 0.6105, 0.0, 0.0, 1.0, 0.6105, 0.0, 0.0, 1.0, 0.6105, 0.0, 0.0, 1.0, 0.6105, 0.0, 0.0, 1.0, 0.6105, 0.0, 0.0, 1.0, 0.6105, 0.0, 0.0, 1.0, 0.6105, 0.0, 0.0, 1.0, 0.6105, 0.0, 0.0, 1.0, 0.6105, 0.0, 0.0, 1.0, 0.6105, 0.0, 0.0, 1.0, 0.6105, 0.0, 0.0, 1.0, 0.6105, 0.0, 0.0, 1.0, 0.6105, 0.0, 0.0, 1.0, 0.6105, 0.0, 0.0, 1.0, 0.6105, 0.0, 0.0, 1.0, 0.6105, 0.0, 0.0, 1.0, 0.6105, 0.0, 0.0, 1.0, 0.6105, 0.0, 0.0, 1.0, 0.6105, 0.0, 0.0, 1.0, 0.6105, 0.0, 0.0, 1.0, 0.6105, 0.0, 0.0, 1.0, 0.6105, 0.0, 0.0, 1.0, 0.6105, 0.0, 0.0, 1.0, 0.6105, 0.0, 0.0, 1.0, 0.6105, 0.0, 0.0, 1.0, 0.6105, 0.0, 0.0, 1.0, 0.6105, 0.0, 0.0, 1.0, 0.6105, 0.0, 0.0, 1.0, 0.6105, 0.0, 0.0, 1.0, 0.6105, 0.0, 0.0, 1.0, 0.6105, 0.0, 0.0, 1.0, 0.6105, 0.0, 0.0, 1.0, 0.6105, 0.0, 0.0, 1.0, 0.6105, 0.0, 0.0, 1.0, 0.6105, 0.0, 0.0, 1.0, 0.6105, 0.0, 0.0, 1.0, 0.6105, 0.0, 0.0, 1.0, 0.6105, 0.0, 0.0, 1.0, 0.6105, 0.0, 0.0, 1.0, 0.6105, 0.0, 0.0, 1.0, 0.6105, 0.0, 0.0, 1.0, 0.6105, 0.0, 0.0, 1.0, 0.6105, 0.0, 0.0, 1.0, 0.6105, 0.0, 0.0, 1.0, 0.6105, 0.0, 0.0, 1.0, 0.6105, 0.0, 0.0, 1.0, 0.6105, 0.0, 0.0, 1.0, 0.6105, 0.0, 0.0, 1.0, 0.6105, 0.0, 0.0, 1.0, 0.6105, 0.0, 0.0, 1.0, 0.6105, 0.0, 0.0, 1.0, 0.6105, 0.0, 0.0, 1.0, 0.6105, 0.0, 0.0, 1.0, 0.6105, 0.0, 0.0, 1.0, 0.6105, 0.0, 0.0, 1.0, 0.6105, 0.0, 0.0, 1.0, 0.6105, 0.0, 0.0, 1.0, 0.6105, 0.0, 0.0, 1.0, 0.6105, 0.0, 0.0, 1.0, 0.6105, 0.0, 0.0, 1.0, 0.6105, 0.0, 0.0, 1.0, 0.6105, 0.0, 0.0, 1.0, 0.6105, 0.0, 0.0, 1.0, 0.6105, 0.0, 0.0, 1.0, 0.6105, 0.0, 0.0, 1.0, 0.6105, 0.0, 0.0, 1.0, 0.6105, 0.0, 0.0, 1.0, 0.6105, 0.0, 0.0, 1.0, 0.6105, 0.0, 0.0, 1.0, 0.6105, 0.0, 0.0, 1.0, 0.6105, 0.0, 0.0, 1.0, 0.6105, 0.0, 0.0, 1.0, 0.6105, 0.0, 0.0, 1.0, 0.6105, 0.0, 0.0, 1.0, 0.6105, 0.0, 0.0, 1.0, 0.6105, 0.0, 0.0, 1.0, 0.6105, 0.0, 0.0, 1.0, 0.6105, 0.0, 0.0, 1.0, 0.6105, 0.0, 0.0, 1.0, 0.6105, 0.0, 0.0, 1.0, 0.6105, 0.0, 0.0, 1.0, 0.6105, 0.0, 0.0, 1.0, 0.6105, 0.0, 0.0, 1.0, 0.6105, 0.0, 0.0, 1.0, 0.6105, 0.0, 0.0, 1.0, 0.6105, 0.0, 0.0, 1.0, 0.6105, 0.0, 0.0, 1.0, 0.6105, 0.0, 0.0, 1.0, 0.6105, 0.0, 0.0, 1.0, 0.6105, 0.0, 0.0, 1.0, 0.6105, 0.0, 0.0, 1.0, 0.6105, 0.0, 0.0, 1.0, 0.6105, 0.0, 0.0, 1.0, 0.6105, 0.0, 0.0, 1.0, 0.6105, 0.0, 0.0, 1.0, 0.6105, 0.0, 0.0, 1.0, 0.6105, 0.0, 0.0, 1.0, 0.6105, 0.0, 0.0, 1.0, 0.6105, 0.0, 0.0, 1.0, 0.6105, 0.0, 0.0, 1.0, 0.6105, 0.0, 0.0, 1.0, 0.6105, 0.0, 0.0, 1.0, 0.6105, 0.0, 0.0, 1.0, 0.6105, 0.0, 0.0, 1.0, 0.6105, 0.0, 0.0, 1.0, 0.6105, 0.0, 0.0, 1.0, 0.6105, 0.0, 0.0, 1.0, 0.6105, 0.0, 0.0, 1.0, 0.6105, 0.0, 0.0, 1.0, 0.6105, 0.0, 0.0, 1.0, 0.6105, 0.0, 0.0, 1.0, 0.6105, 0.0, 0.0, 1.0, 0.6105, 0.0, 0.0, 1.0, 0.6105, 0.0, 0.0, 1.0, 0.6105, 0.0, 0.0, 1.0, 0.6105, 0.0, 0.0, 1.0, 0.6105, 0.0, 0.0, 1.0, 0.6105, 0.0, 0.0, 1.0, 0.6105, 0.0, 0.0, 1.0, 0.6105, 0.0, 0.0, 1.0, 0.6105, 0.0, 0.0, 1.0, 0.6105, 0.0, 0.0, 1.0, 0.6105, 0.0, 0.0, 1.0, 0.6105, 0.0, 0.0, 1.0, 0.6105, 0.0, 0.0, 1.0, 0.6105, 0.0, 0.0, 1.0, 0.6105, 0.0, 0.0, 1.0, 0.6105, 0.0, 0.0, 1.0, 0.6105, 0.0, 0.0, 1.0, 0.6105, 0.0, 0.0, 1.0, 0.6105, 0.0, 0.0, 1.0, 0.6105, 0.0, 0.0, 1.0, 0.6105, 0.0, 0.0, 1.0, 0.6105, 0.0, 0.0, 1.0, 0.6105, 0.0, 0.0, 1.0, 0.6105, 0.0, 0.0, 1.0, 0.6105, 0.0, 0.0, 1.0, 0.6105, 0.0, 0.0, 1.0, 0.6105, 0.0, 0.0, 1.0, 0.6105, 0.0, 0.0, 1.0, 0.6105, 0.0, 0.0, 1.0, 0.6105, 0.0, 0.0, 1.0, 0.6105, 0.0, 0.0, 1.0, 0.6105, 0.0, 0.0, 1.0, 0.6105, 0.0, 0.0, 1.0, 0.6105, 0.0, 0.0, 1.0, 0.6105, 0.0, 0.0, 1.0, 0.6105, 0.0, 0.0, 1.0, 0.6105, 0.0, 0.0, 1.0, 0.6105, 0.0, 0.0, 1.0, 0.6105, 0.0, 0.0, 1.0, 0.6105, 0.0, 0.0, 1.0, 0.6105, 0.0, 0.0, 1.0, 0.6105, 0.0, 0.0, 1.0, 0.6105, 0.0, 0.0, 1.0, 0.6105, 0.0, 0.0, 1.0, 0.6105, 0.0, 0.0, 1.0, 0.6105, 0.0, 0.0, 1.0, 0.6105, 0.0, 0.0, 1.0, 0.6105, 0.0, 0.0, 1.0, 0.6105, 0.0, 0.0, 1.0, 0.6105, 0.0, 0.0, 1.0, 0.6105, 0.0, 0.0, 1.0, 0.6105, 0.0, 0.0, 1.0, 0.6105, 0.0, 0.0, 1.0, 0.6105, 0.0, 0.0, 1.0, 0.6105, 0.0, 0.0, 1.0, 0.6105, 0.0, 0.0, 1.0, 0.6105, 0.0, 0.0, 1.0, 0.6105, 0.0, 0.0, 1.0, 0.6105, 0.0, 0.0, 1.0, 0.6105, 0.0, 0.0, 1.0, 0.6105, 0.0, 0.0, 1.0, 0.6105, 0.0, 0.0, 1.0, 0.6105, 0.0, 0.0, 1.0, 0.6105, 0.0, 0.0, 1.0, 0.6105, 0.0, 0.0, 1.0, 0.6105, 0.0, 0.0, 1.0, 0.6105, 0.0, 0.0, 1.0, 0.6105, 0.0, 0.0, 1.0, 0.6105, 0.0, 0.0, 1.0, 0.6105, 0.0, 0.0, 1.0, 0.6105, 0.0, 0.0, 1.0, 0.6105, 0.0, 0.0, 1.0, 0.6105, 0.0, 0.0, 1.0, 0.6105, 0.0, 0.0, 1.0, 0.6105, 0.0, 0.0, 1.0, 0.6105, 0.0, 0.0, 1.0, 0.6105, 0.0, 0.0, 1.0, 0.6105, 0.0, 0.0, 1.0, 0.6105, 0.0, 0.0, 1.0, 0.6105, 0.0, 0.0, 1.0, 0.6105, 0.0, 0.0, 1.0, 0.6105, 0.0, 0.0, 1.0, 0.6105, 0.0, 0.0, 1.0, 0.6105, 0.0, 0.0, 1.0, 0.6105, 0.0, 0.0, 1.0, 0.6105, 0.0, 0.0, 1.0, 0.6105, 0.0, 0.0, 1.0, 0.6105, 0.0, 0.0, 1.0, 0.6105, 0.0, 0.0, 1.0, 0.6105, 0.0, 0.0, 1.0, 0.6105, 0.0, 0.0, 1.0, 0.6105, 0.0, 0.0, 1.0, 0.6105, 0.0, 0.0, 1.0, 0.6105, 0.0, 0.0, 1.0, 0.6105, 0.0, 0.0, 1.0, 0.6105, 0.0, 0.0, 1.0, 0.6105, 0.0, 0.0, 1.0, 0.6105, 0.0, 0.0, 1.0, 0.6105, 0.0, 0.0, 1.0, 0.6105, 0.0, 0.0, 1.0, 0.6105, 0.0, 0.0, 1.0, 0.6105, 0.0, 0.0, 1.0, 0.6105, 0.0, 0.0, 1.0, 0.6105, 0.0, 0.0, 1.0, 0.6105, 0.0, 0.0, 1.0, 0.6105, 0.0, 0.0, 1.0, 0.6105, 0.0, 0.0, 1.0, 0.6105, 0.0, 0.0, 1.0, 0.6105, 0.0, 0.0, 1.0, 0.6105, 0.0, 0.0, 1.0, 0.6105, 0.0, 0.0, 1.0, 0.6105, 0.0, 0.0, 1.0, 0.6105, 0.0, 0.0, 1.0, 0.6105, 0.0, 0.0, 1.0, 0.6105, 0.0, 0.0, 1.0, 0.6105, 0.0, 0.0, 1.0, 0.6105, 0.0, 0.0, 1.0, 0.6105, 0.0, 0.0, 1.0, 0.6105, 0.0, 0.0, 1.0, 0.6105, 0.0, 0.0, 1.0, 0.6105, 0.0, 0.0, 1.0, 0.6105, 0.0, 0.0, 1.0, 0.6105, 0.0, 0.0, 1.0, 0.6105, 0.0, 0.0, 1.0, 0.6105, 0.0, 0.0, 1.0, 0.6105, 0.0, 0.0, 1.0, 0.6105, 0.0, 0.0, 1.0, 0.6105, 0.0, 0.0, 1.0, 0.6105, 0.0, 0.0, 1.0, 0.6105, 0.0, 0.0, 1.0, 0.6105, 0.0, 0.0, 1.0, 0.6105, 0.0, 0.0, 1.0, 0.6105, 0.0, 0.0, 1.0, 0.6105, 0.0, 0.0, 1.0, 0.6105, 0.0, 0.0, 1.0, 0.6105, 0.0, 0.0, 1.0, 0.6105, 0.0, 0.0, 1.0, 0.6105, 0.0, 0.0, 1.0, 0.6105, 0.0, 0.0, 1.0, 0.6105, 0.0, 0.0, 1.0, 0.6105, 0.0, 0.0, 1.0, 0.6105, 0.0, 0.0, 1.0, 0.6105, 0.0, 0.0, 1.0, 0.6105, 0.0, 0.0, 1.0, 0.6105, 0.0, 0.0, 1.0, 0.6105, 0.0, 0.0, 1.0, 0.6105, 0.0, 0.0, 1.0, 0.6105, 0.0, 0.0, 1.0, 0.6105, 0.0, 0.0, 1.0, 0.6105, 0.0, 0.0, 1.0, 0.6105, 0.0, 0.0, 1.0, 0.6105, 0.0, 0.0, 1.0, 0.6105, 0.0, 0.0, 1.0, 0.6105, 0.0, 0.0, 1.0, 0.6105, 0.0, 0.0, 1.0, 0.6105, 0.0, 0.0, 1.0, 0.6105, 0.0, 0.0, 1.0, 0.6105, 0.0, 0.0, 1.0, 0.6105, 0.0, 0.0, 1.0, 0.6105, 0.0, 0.0, 1.0, 0.6105, 0.0, 0.0, 1.0, 0.6105, 0.0, 0.0, 1.0, 0.6105, 0.0, 0.0, 1.0, 0.6105, 0.0, 0.0, 1.0, 0.6105, 0.0, 0.0, 1.0, 0.6105, 0.0, 0.0, 1.0, 0.6105, 0.0, 0.0, 1.0, 0.6105, 0.0, 0.0, 1.0, 0.6105, 0.0, 0.0, 1.0, 0.6105, 0.0, 0.0, 1.0, 0.6105, 0.0, 0.0, 1.0, 0.6105, 0.0, 0.0, 1.0, 0.6105, 0.0, 0.0, 1.0, 0.6105, 0.0, 0.0, 1.0, 0.6105, 0.0, 0.0, 1.0, 0.6105, 0.0, 0.0, 1.0, 0.6105, 0.0, 0.0, 1.0, 0.6105, 0.0, 0.0, 1.0, 0.6105, 0.0, 0.0, 1.0, 0.6105, 0.0, 0.0, 1.0, 0.6105, 0.0, 0.0, 1.0, 0.6105, 0.0, 0.0, 1.0, 0.6105, 0.0, 0.0, 1.0, 0.6105, 0.0, 0.0, 1.0, 0.6105, 0.0, 0.0, 1.0, 0.6105, 0.0, 0.0, 1.0, 0.6105, 0.0, 0.0, 1.0, 0.6105, 0.0, 0.0, 1.0, 0.6105, 0.0, 0.0, 1.0, 0.6105, 0.0, 0.0, 1.0, 0.6105, 0.0, 0.0, 1.0, 0.6105, 0.0, 0.0, 1.0, 0.6105, 0.0, 0.0, 1.0, 0.6105, 0.0, 0.0, 1.0, 0.6105, 0.0, 0.0, 1.0, 0.6105, 0.0, 0.0, 1.0, 0.6105, 0.0, 0.0, 1.0, 0.6105, 0.0, 0.0, 1.0, 0.6105, 0.0, 0.0, 1.0, 0.6105, 0.0, 0.0, 1.0, 0.6105, 0.0, 0.0, 1.0, 0.6105, 0.0, 0.0, 1.0, 0.6105, 0.0, 0.0, 1.0, 0.6105, 0.0, 0.0, 1.0, 0.6105, 0.0, 0.0, 1.0, 0.6105, 0.0, 0.0, 1.0, 0.6105, 0.0, 0.0, 1.0, 0.6105, 0.0, 0.0, 1.0, 0.6105, 0.0, 0.0, 1.0, 0.6105, 0.0, 0.0, 1.0, 0.6105, 0.0, 0.0, 1.0, 0.6105, 0.0, 0.0, 1.0, 0.6105, 0.0, 0.0, 1.0, 0.6105, 0.0, 0.0, 1.0, 0.6105, 0.0, 0.0, 1.0, 0.6105, 0.0, 0.0, 1.0, 0.6105, 0.0, 0.0, 1.0, 0.6105, 0.0, 0.0, 1.0, 0.6105, 0.0, 0.0, 1.0, 0.6105, 0.0, 0.0, 1.0, 0.6105, 0.0, 0.0, 1.0, 0.6105, 0.0, 0.0, 1.0, 0.6105, 0.0, 0.0, 1.0, 0.6105, 0.0, 0.0, 1.0, 0.6105, 0.0, 0.0, 1.0, 0.6105, 0.0, 0.0, 1.0, 0.6105, 0.0, 0.0, 1.0, 0.6105, 0.0, 0.0, 1.0, 0.6105, 0.0, 0.0, 1.0, 0.6105, 0.0, 0.0, 1.0, 0.6105, 0.0, 0.0, 1.0, 0.6105, 0.0, 0.0, 1.0, 0.6105, 0.0, 0.0, 1.0, 0.6105, 0.0, 0.0, 1.0, 0.6105, 0.0, 0.0, 1.0, 0.6105, 0.0, 0.0, 1.0, 0.6105, 0.0, 0.0, 1.0, 0.6105, 0.0, 0.0, 1.0, 0.6105, 0.0, 0.0, 1.0, 0.6105, 0.0, 0.0, 1.0, 0.6105, 0.0, 0.0, 1.0, 0.6105, 0.0, 0.0, 1.0, 0.6105, 0.0, 0.0, 1.0, 0.6105, 0.0, 0.0, 1.0, 0.6105, 0.0, 0.0, 1.0, 0.6105, 0.0, 0.0, 1.0, 0.6105, 0.0, 0.0, 1.0, 0.6105, 0.0, 0.0, 1.0, 0.6105, 0.0, 0.0, 1.0, 0.6105, 0.0, 0.0, 1.0, 0.6105, 0.0, 0.0, 1.0, 0.6105, 0.0, 0.0, 1.0, 0.6105, 0.0, 0.0, 1.0, 0.6105, 0.0, 0.0, 1.0, 0.6105, 0.0, 0.0, 1.0, 0.6105, 0.0, 0.0, 1.0, 0.6105, 0.0, 0.0, 1.0, 0.6105, 0.0, 0.0, 1.0, 0.6105, 0.0, 0.0, 1.0, 0.6105, 0.0, 0.0, 1.0, 0.6105, 0.0, 0.0, 1.0, 0.6105, 0.0, 0.0, 1.0, 0.6105, 0.0, 0.0, 1.0, 0.6105, 0.0, 0.0, 1.0, 0.6105, 0.0, 0.0, 1.0, 0.6105, 0.0, 0.0, 1.0, 0.6105, 0.0, 0.0, 1.0, 0.6105, 0.0, 0.0, 1.0, 0.6105, 0.0, 0.0, 1.0, 0.6105, 0.0, 0.0, 1.0, 0.6105, 0.0, 0.0, 1.0, 0.6105, 0.0, 0.0, 1.0, 0.6105, 0.0, 0.0, 1.0, 0.6105, 0.0, 0.0, 1.0, 0.6105, 0.0, 0.0, 1.0, 0.6105, 0.0, 0.0, 1.0, 0.6105, 0.0, 0.0, 1.0, 0.6105, 0.0, 0.0, 1.0, 0.6105, 0.0, 0.0, 1.0, 0.6105, 0.0, 0.0, 1.0, 0.6105, 0.0, 0.0, 1.0, 0.6105, 0.0, 0.0, 1.0, 0.6105, 0.0, 0.0, 1.0, 0.6105, 0.0, 0.0, 1.0, 0.6105, 0.0, 0.0, 1.0, 0.6105, 0.0, 0.0, 1.0, 0.6105, 0.0, 0.0, 1.0, 0.6105, 0.0, 0.0, 1.0, 0.6105, 0.0, 0.0, 1.0, 0.6105, 0.0, 0.0, 1.0, 0.6105, 0.0, 0.0, 1.0, 0.6105, 0.0, 0.0, 1.0, 0.6105, 0.0, 0.0, 1.0, 0.6105, 0.0, 0.0, 1.0, 0.6105, 0.0, 0.0, 1.0, 0.6105, 0.0, 0.0, 1.0, 0.6105, 0.0, 0.0, 1.0, 0.6105, 0.0, 0.0, 1.0, 0.6105, 0.0, 0.0, 1.0, 0.6105, 0.0, 0.0, 1.0, 0.6105, 0.0, 0.0, 1.0, 0.6105, 0.0, 0.0, 1.0, 0.6105, 0.0, 0.0, 1.0, 0.6105, 0.0, 0.0, 1.0, 0.6105, 0.0, 0.0, 1.0, 0.6105, 0.0, 0.0, 1.0, 0.6105, 0.0, 0.0, 1.0, 0.6105, 0.0, 0.0, 1.0, 0.6105, 0.0, 0.0, 1.0, 0.6105, 0.0, 0.0, 1.0, 0.6105, 0.0, 0.0, 1.0, 0.6105, 0.0, 0.0, 1.0, 0.6105, 0.0, 0.0, 1.0, 0.6105, 0.0, 0.0, 1.0, 0.6105, 0.0, 0.0, 1.0, 0.6105, 0.0, 0.0, 1.0, 0.6105, 0.0, 0.0, 1.0, 0.6105, 0.0, 0.0, 1.0, 0.6105, 0.0, 0.0, 1.0, 0.6105, 0.0, 0.0, 1.0, 0.6105, 0.0, 0.0, 1.0, 0.6105, 0.0, 0.0, 1.0, 0.6105, 0.0, 0.0, 1.0, 0.6105, 0.0, 0.0, 1.0, 0.6105, 0.0, 0.0, 1.0, 0.6105, 0.0, 0.0, 1.0, 0.6105, 0.0, 0.0, 1.0, 0.6105, 0.0, 0.0, 1.0, 0.6105, 0.0, 0.0, 1.0, 0.6105, 0.0, 0.0, 1.0, 0.6105, 0.0, 0.0, 1.0, 0.6105, 0.0, 0.0, 1.0, 0.6105, 0.0, 0.0, 1.0, 0.6105, 0.0, 0.0, 1.0, 0.6105, 0.0, 0.0, 1.0, 0.6105, 0.0, 0.0, 1.0, 0.6105, 0.0, 0.0, 1.0, 0.6105, 0.0, 0.0, 1.0, 0.6105, 0.0, 0.0, 1.0, 0.6105, 0.0, 0.0, 1.0, 0.6105, 0.0, 0.0, 1.0, 0.6105, 0.0, 0.0, 1.0, 0.6105, 0.0, 0.0, 1.0, 0.6105, 0.0, 0.0, 1.0, 0.6105, 0.0, 0.0, 1.0, 0.6105, 0.0, 0.0, 1.0, 0.6105, 0.0, 0.0, 1.0, 0.6105, 0.0, 0.0, 1.0, 0.6105, 0.0, 0.0, 1.0, 0.6105, 0.0, 0.0, 1.0, 0.6105, 0.0, 0.0, 1.0, 0.6105, 0.0, 0.0, 1.0, 0.6105, 0.0, 0.0, 1.0, 0.6105, 0.0, 0.0, 1.0, 0.6105, 0.0, 0.0, 1.0, 0.6105, 0.0, 0.0, 1.0, 0.6105, 0.0, 0.0, 1.0, 0.6105, 0.0, 0.0, 1.0, 0.6105, 0.0, 0.0, 1.0, 0.6105, 0.0, 0.0, 1.0, 0.6105, 0.0, 0.0, 1.0, 0.6105, 0.0, 0.0, 1.0, 0.6105, 0.0, 0.0, 1.0, 0.6105, 0.0, 0.0, 1.0, 0.6105, 0.0, 0.0, 1.0, 0.6105, 0.0, 0.0, 1.0, 0.6105, 0.0, 0.0, 1.0, 0.6105, 0.0, 0.0, 1.0, 0.6105, 0.0, 0.0, 1.0, 0.6105, 0.0, 0.0, 1.0, 0.6105, 0.0, 0.0, 1.0, 0.6105, 0.0, 0.0, 1.0, 0.6105, 0.0, 0.0, 1.0, 0.6105, 0.0, 0.0, 1.0, 0.6105, 0.0, 0.0, 1.0, 0.6105, 0.0, 0.0, 1.0, 0.6105, 0.0, 0.0, 1.0, 0.6105, 0.0, 0.0, 1.0, 0.6105, 0.0, 0.0, 1.0, 0.6105, 0.0, 0.0, 1.0, 0.6105, 0.0, 0.0, 1.0, 0.6105, 0.0, 0.0, 1.0, 0.6105, 0.0, 0.0, 1.0, 0.6105, 0.0, 0.0, 1.0, 0.6105, 0.0, 0.0, 1.0, 0.6105, 0.0, 0.0, 1.0, 0.6105, 0.0, 0.0, 1.0, 0.6105, 0.0, 0.0, 1.0, 0.6105, 0.0, 0.0, 1.0, 0.6105, 0.0, 0.0, 1.0, 0.6105, 0.0, 0.0, 1.0, 0.6105, 0.0, 0.0, 1.0, 0.6105, 0.0, 0.0, 1.0, 0.6105, 0.0, 0.0, 1.0, 0.6105, 0.0, 0.0, 1.0, 0.6105, 0.0, 0.0, 1.0, 0.6105, 0.0, 0.0, 1.0, 0.6105, 0.0, 0.0, 1.0, 0.6105, 0.0, 0.0, 1.0, 0.6105, 0.0, 0.0, 1.0, 0.6105, 0.0, 0.0, 1.0, 0.6105, 0.0, 0.0, 1.0, 0.6105, 0.0, 0.0, 1.0, 0.6105, 0.0, 0.0, 1.0, 0.6105, 0.0, 0.0, 1.0, 0.6105, 0.0, 0.0, 1.0, 0.6105, 0.0, 0.0, 1.0, 0.6105, 0.0, 0.0, 1.0, 0.6105, 0.0, 0.0, 1.0, 0.6105, 0.0, 0.0, 1.0, 0.6105, 0.0, 0.0, 1.0, 0.6105, 0.0, 0.0, 1.0, 0.6105, 0.0, 0.0, 1.0, 0.6105, 0.0, 0.0, 1.0, 0.6105, 0.0, 0.0, 1.0, 0.6105, 0.0, 0.0, 1.0, 0.6105, 0.0, 0.0, 1.0, 0.6105, 0.0, 0.0, 1.0, 0.6105, 0.0, 0.0, 1.0, 0.6105, 0.0, 0.0, 1.0, 0.6105, 0.0, 0.0, 1.0, 0.6105, 0.0, 0.0, 1.0, 0.6105, 0.0, 0.0, 1.0, 0.6105, 0.0, 0.0, 1.0, 0.6105, 0.0, 0.0, 1.0, 0.6105, 0.0, 0.0, 1.0, 0.6105, 0.0, 0.0, 1.0, 0.6105, 0.0, 0.0, 1.0, 0.6105, 0.0, 0.0, 1.0, 0.6105, 0.0, 0.0, 1.0, 0.6105, 0.0, 0.0, 1.0, 0.6105, 0.0, 0.0, 1.0, 0.6105, 0.0, 0.0, 1.0, 0.6105, 0.0, 0.0, 1.0, 0.6105, 0.0, 0.0, 1.0, 0.6105, 0.0, 0.0, 1.0, 0.6105, 0.0, 0.0, 1.0, 0.6105, 0.0, 0.0, 1.0, 0.6105, 0.0, 0.0, 1.0, 0.6105, 0.0, 0.0, 1.0, 0.6105, 0.0, 0.0, 1.0, 0.6105, 0.0, 0.0, 1.0, 0.6105, 0.0, 0.0, 1.0, 0.6105, 0.0, 0.0, 1.0, 0.6105, 0.0, 0.0, 1.0, 0.6105, 0.0, 0.0, 1.0, 0.6105, 0.0, 0.0, 1.0, 0.6105, 0.0, 0.0, 1.0, 0.6105, 0.0, 0.0, 1.0, 0.6105, 0.0, 0.0, 1.0, 0.6105, 0.0, 0.0, 1.0, 0.6105, 0.0, 0.0, 1.0, 0.6105, 0.0, 0.0, 1.0, 0.6105, 0.0, 0.0, 1.0, 0.6105, 0.0, 0.0, 1.0, 0.6105, 0.0, 0.0, 1.0, 0.6105, 0.0, 0.0, 1.0, 0.6105, 0.0, 0.0, 1.0, 0.6105, 0.0, 0.0, 1.0, 0.6105, 0.0, 0.0, 1.0, 0.6105, 0.0, 0.0, 1.0, 0.6105, 0.0, 0.0, 1.0, 0.6105, 0.0, 0.0, 1.0, 0.6105, 0.0, 0.0, 1.0, 0.6105, 0.0, 0.0, 1.0, 0.6105, 0.0, 0.0, 1.0, 0.6105, 0.0, 0.0, 1.0, 0.6105, 0.0, 0.0, 1.0, 0.6105, 0.0, 0.0, 1.0, 0.6105, 0.0, 0.0, 1.0, 0.6105, 0.0, 0.0, 1.0, 0.6105, 0.0, 0.0, 1.0, 0.6105, 0.0, 0.0, 1.0, 0.6105, 0.0, 0.0, 1.0, 0.6105, 0.0, 0.0, 1.0, 0.6105, 0.0, 0.0, 1.0, 0.6105, 0.0, 0.0, 1.0, 0.6105, 0.0, 0.0, 1.0, 0.6105, 0.0, 0.0, 1.0, 0.6105, 0.0, 0.0, 1.0, 0.6105, 0.0, 0.0, 1.0, 0.6105, 0.0, 0.0, 1.0, 0.6105, 0.0, 0.0, 1.0, 0.6105, 0.0, 0.0, 1.0, 0.6105, 0.0, 0.0, 1.0, 0.6105, 0.0, 0.0, 1.0, 0.6105, 0.0, 0.0, 1.0, 0.6105, 0.0, 0.0, 1.0, 0.6105, 0.0, 0.0, 1.0, 0.6105, 0.0, 0.0, 1.0, 0.6105, 0.0, 0.0, 1.0, 0.6105, 0.0, 0.0, 1.0, 0.6105, 0.0, 0.0, 1.0, 0.6105, 0.0, 0.0, 1.0, 0.6105, 0.0, 0.0, 1.0, 0.6105, 0.0, 0.0, 1.0, 0.6105, 0.0, 0.0, 1.0, 0.6105, 0.0, 0.0, 1.0, 0.6105, 0.0, 0.0, 1.0, 0.6105, 0.0, 0.0, 1.0, 0.6105, 0.0, 0.0, 1.0, 0.6105, 0.0, 0.0, 1.0, 0.6105, 0.0, 0.0, 1.0, 0.6105, 0.0, 0.0, 1.0, 0.6105, 0.0, 0.0, 1.0, 0.6105, 0.0, 0.0, 1.0, 0.6105, 0.0, 0.0, 1.0, 0.6105, 0.0, 0.0, 1.0, 0.6105, 0.0, 0.0, 1.0, 0.6105, 0.0, 0.0, 1.0, 0.6105, 0.0, 0.0, 1.0, 0.6105, 0.0, 0.0, 1.0, 0.6105, 0.0, 0.0, 1.0, 0.6105, 0.0, 0.0, 1.0, 0.6105, 0.0, 0.0, 1.0, 0.6105, 0.0, 0.0, 1.0, 0.6105, 0.0, 0.0, 1.0, 0.6105, 0.0, 0.0, 1.0, 0.6105, 0.0, 0.0, 1.0, 0.6105, 0.0, 0.0, 1.0, 0.6105, 0.0, 0.0, 1.0, 0.6105, 0.0, 0.0, 1.0, 0.6105, 0.0, 0.0, 1.0, 0.6105, 0.0, 0.0, 1.0, 0.6105, 0.0, 0.0, 1.0, 0.6105, 0.0, 0.0, 1.0, 0.6105, 0.0, 0.0, 1.0, 0.6105, 0.0, 0.0, 1.0, 0.6105, 0.0, 0.0, 1.0, 0.6105, 0.0, 0.0, 1.0, 0.6105, 0.0, 0.0, 1.0, 0.6105, 0.0, 0.0, 1.0, 0.6105, 0.0, 0.0, 1.0, 0.6105, 0.0, 0.0, 1.0, 0.6105, 0.0, 0.0, 1.0, 0.6105, 0.0, 0.0, 1.0, 0.6105, 0.0, 0.0, 1.0, 0.6105, 0.0, 0.0, 1.0, 0.6105, 0.0, 0.0, 1.0, 0.6105, 0.0, 0.0, 1.0, 0.6105, 0.0, 0.0, 1.0, 0.6105, 0.0, 0.0, 1.0, 0.6105, 0.0, 0.0, 1.0, 0.6105, 0.0, 0.0, 1.0, 0.6105, 0.0, 0.0, 1.0, 0.6105, 0.0, 0.0, 1.0, 0.6105, 0.0, 0.0, 1.0, 0.6105, 0.0, 0.0, 1.0, 0.6105, 0.0, 0.0, 1.0, 0.6105, 0.0, 0.0, 1.0, 0.6105, 0.0, 0.0, 1.0, 0.6105, 0.0, 0.0, 1.0, 0.6105, 0.0, 0.0, 1.0, 0.6105, 0.0, 0.0, 1.0, 0.6105, 0.0, 0.0, 1.0, 0.6105, 0.0, 0.0, 1.0, 0.6105, 0.0, 0.0, 1.0, 0.6105, 0.0, 0.0, 1.0, 0.6105, 0.0, 0.0, 1.0, 0.6105, 0.0, 0.0, 1.0, 0.6105, 0.0, 0.0, 1.0, 0.6105, 0.0, 0.0, 1.0, 0.6105, 0.0, 0.0, 1.0, 0.6105, 0.0, 0.0, 1.0, 0.6105, 0.0, 0.0, 1.0, 0.6105, 0.0, 0.0, 1.0, 0.6105, 0.0, 0.0, 1.0, 0.6105, 0.0, 0.0, 1.0, 0.6105, 0.0, 0.0, 1.0, 0.6105, 0.0, 0.0, 1.0, 0.6105, 0.0, 0.0, 1.0, 0.6105, 0.0, 0.0, 1.0, 0.6105, 0.0, 0.0, 1.0, 0.6105, 0.0, 0.0, 1.0, 0.6105, 0.0, 0.0, 1.0, 0.6105, 0.0, 0.0, 1.0, 0.6105, 0.0, 0.0, 1.0, 0.6105, 0.0, 0.0, 1.0, 0.6105, 0.0, 0.0, 1.0, 0.6105, 0.0, 0.0, 1.0, 0.6105, 0.0, 0.0, 1.0, 0.6105, 0.0, 0.0, 1.0, 0.6105, 0.0, 0.0, 1.0, 0.6105, 0.0, 0.0, 1.0, 0.6105, 0.0, 0.0, 1.0, 0.6105, 0.0, 0.0, 1.0, 0.6105, 0.0, 0.0, 1.0, 0.6105, 0.0, 0.0, 1.0, 0.6105, 0.0, 0.0, 1.0, 0.6105, 0.0, 0.0, 1.0, 0.6105, 0.0, 0.0, 1.0, 0.6105, 0.0, 0.0, 1.0, 0.6105, 0.0, 0.0, 1.0, 0.6105, 0.0, 0.0, 1.0, 0.6105, 0.0, 0.0, 1.0, 0.6105, 0.0, 0.0, 1.0, 0.6105, 0.0, 0.0, 1.0, 0.6105, 0.0, 0.0, 1.0, 0.6105, 0.0, 0.0, 1.0, 0.6105, 0.0, 0.0, 1.0, 0.6105, 0.0, 0.0, 1.0, 0.6105, 0.0, 0.0, 1.0, 0.6105, 0.0, 0.0, 1.0, 0.6105, 0.0, 0.0, 1.0, 0.6105, 0.0, 0.0, 1.0, 0.6105, 0.0, 0.0, 1.0, 0.6105, 0.0, 0.0, 1.0, 0.6105, 0.0, 0.0, 1.0, 0.6105, 0.0, 0.0, 1.0, 0.6105, 0.0, 0.0, 1.0, 0.6105, 0.0, 0.0, 1.0, 0.6105, 0.0, 0.0, 1.0, 0.6105, 0.0, 0.0, 1.0, 0.6105, 0.0, 0.0, 1.0, 0.6105, 0.0, 0.0, 1.0, 0.6105, 0.0, 0.0, 1.0, 0.6105, 0.0, 0.0, 1.0, 0.6105, 0.0, 0.0, 1.0, 0.6105, 0.0, 0.0, 1.0, 0.6105, 0.0, 0.0, 1.0, 0.6105, 0.0, 0.0, 1.0, 0.6105, 0.0, 0.0, 1.0, 0.6105, 0.0, 0.0, 1.0, 0.6105, 0.0, 0.0, 1.0, 0.6105, 0.0, 0.0, 1.0, 0.6105, 0.0, 0.0, 1.0, 0.6105, 0.0, 0.0, 1.0, 0.6105, 0.0, 0.0, 1.0, 0.6105, 0.0, 0.0, 1.0, 0.6105, 0.0, 0.0, 1.0, 0.6105, 0.0, 0.0, 1.0, 0.6105, 0.0, 0.0, 1.0, 0.6105, 0.0, 0.0, 1.0, 0.6105, 0.0, 0.0, 1.0, 0.6105, 0.0, 0.0, 1.0, 0.6105, 0.0, 0.0, 1.0, 0.6105, 0.0, 0.0, 1.0, 0.6105, 0.0, 0.0, 1.0, 0.6105, 0.0, 0.0, 1.0, 0.6105, 0.0, 0.0, 1.0, 0.6105, 0.0, 0.0, 1.0, 0.6105, 0.0, 0.0, 1.0, 0.6105, 0.0, 0.0, 1.0, 0.6105, 0.0, 0.0, 1.0, 0.6105, 0.0, 0.0, 1.0, 0.6105, 0.0, 0.0, 1.0, 0.6105, 0.0, 0.0, 1.0, 0.6105, 0.0, 0.0, 1.0, 0.6105, 0.0, 0.0, 1.0, 0.6105, 0.0, 0.0, 1.0, 0.6105, 0.0, 0.0, 1.0, 0.6105, 0.0, 0.0, 1.0, 0.6105, 0.0, 0.0, 1.0, 0.6105, 0.0, 0.0, 1.0, 0.6105, 0.0, 0.0, 1.0, 0.6105, 0.0, 0.0, 1.0, 0.6105, 0.0, 0.0, 1.0, 0.6105, 0.0, 0.0, 1.0, 0.6105, 0.0, 0.0, 1.0, 0.6105, 0.0, 0.0, 1.0, 0.6105, 0.0, 0.0, 1.0, 0.6105, 0.0, 0.0, 1.0, 0.6105, 0.0, 0.0, 1.0, 0.6105, 0.0, 0.0, 1.0, 0.6105, 0.0, 0.0, 1.0, 0.6105, 0.0, 0.0, 1.0, 0.6105, 0.0, 0.0, 1.0, 0.6105, 0.0, 0.0, 1.0, 0.6105, 0.0, 0.0, 1.0, 0.6105, 0.0, 0.0, 1.0, 0.6105, 0.0, 0.0, 1.0, 0.6105, 0.0, 0.0, 1.0, 0.6105, 0.0, 0.0, 1.0, 0.6105, 0.0, 0.0, 1.0, 0.6105, 0.0, 0.0, 1.0, 0.6105, 0.0, 0.0, 1.0, 0.6105, 0.0, 0.0, 1.0, 0.6105, 0.0, 0.0, 1.0, 0.6105, 0.0, 0.0, 1.0, 0.6105, 0.0, 0.0, 1.0, 0.6105, 0.0, 0.0, 1.0, 0.6105, 0.0, 0.0, 1.0, 0.6105, 0.0, 0.0, 1.0, 0.6105, 0.0, 0.0, 1.0, 0.6105, 0.0, 0.0, 1.0, 0.6105, 0.0, 0.0, 1.0, 0.6105, 0.0, 0.0, 1.0, 0.6105, 0.0, 0.0, 1.0, 0.6105, 0.0, 0.0, 1.0, 0.6105, 0.0, 0.0, 1.0, 0.6105, 0.0, 0.0, 1.0, 0.6105, 0.0, 0.0, 1.0, 0.6105, 0.0, 0.0, 1.0, 0.6105, 0.0, 0.0, 1.0, 0.6105, 0.0, 0.0, 1.0, 0.6105, 0.0, 0.0, 1.0, 0.6105, 0.0, 0.0, 1.0, 0.6105, 0.0, 0.0, 1.0, 0.6105, 0.0, 0.0, 1.0, 0.6105, 0.0, 0.0, 1.0, 0.6105, 0.0, 0.0, 1.0, 0.6105, 0.0, 0.0, 1.0, 0.6105, 0.0, 0.0, 1.0, 0.6105, 0.0, 0.0, 1.0, 0.6105, 0.0, 0.0, 1.0, 0.6105, 0.0, 0.0, 1.0, 0.6105, 0.0, 0.0, 1.0, 0.6105, 0.0, 0.0, 1.0, 0.6105, 0.0, 0.0, 1.0, 0.6105, 0.0, 0.0, 1.0, 0.6105, 0.0, 0.0, 1.0, 0.6105, 0.0, 0.0, 1.0, 0.6105, 0.0, 0.0, 1.0, 0.6105, 0.0, 0.0, 1.0, 0.6105, 0.0, 0.0, 1.0, 0.6105, 0.0, 0.0, 1.0, 0.6105, 0.0, 0.0, 1.0, 0.6105, 0.0, 0.0, 1.0, 0.6105, 0.0, 0.0, 1.0, 0.6105, 0.0, 0.0, 1.0, 0.6105, 0.0, 0.0, 1.0, 0.6105, 0.0, 0.0, 1.0, 0.6105, 0.0, 0.0, 1.0, 0.6105, 0.0, 0.0, 1.0, 0.6105, 0.0, 0.0, 1.0, 0.6105, 0.0, 0.0, 1.0, 0.6105, 0.0, 0.0, 1.0, 0.6105, 0.0, 0.0, 1.0, 0.6105, 0.0, 0.0, 1.0, 0.6105, 0.0, 0.0, 1.0, 0.6105, 0.0, 0.0, 1.0, 0.6105, 0.0, 0.0, 1.0, 0.6105, 0.0, 0.0, 1.0, 0.6105, 0.0, 0.0, 1.0, 0.6105, 0.0, 0.0, 1.0, 0.6105, 0.0, 0.0, 1.0, 0.6105, 0.0, 0.0, 1.0, 0.6105, 0.0, 0.0, 1.0, 0.6105, 0.0, 0.0, 1.0, 0.6105, 0.0, 0.0, 1.0, 0.6105, 0.0, 0.0, 1.0, 0.6105, 0.0, 0.0, 1.0, 0.6105, 0.0, 0.0, 1.0, 0.6105, 0.0, 0.0, 1.0, 0.6105, 0.0, 0.0, 1.0, 0.6105, 0.0, 0.0, 1.0, 0.6105, 0.0, 0.0, 1.0, 0.6105, 0.0, 0.0, 1.0, 0.6105, 0.0, 0.0, 1.0, 0.6105, 0.0, 0.0, 1.0, 0.6105, 0.0, 0.0, 1.0, 0.6105, 0.0, 0.0, 1.0, 0.6105, 0.0, 0.0, 1.0, 0.6105, 0.0, 0.0, 1.0, 0.6105, 0.0, 0.0, 1.0, 0.6105, 0.0, 0.0, 1.0, 0.6105, 0.0, 0.0, 1.0, 0.6105, 0.0, 0.0, 1.0, 0.6105, 0.0, 0.0, 1.0, 0.6105, 0.0, 0.0, 1.0, 0.6105, 0.0, 0.0, 1.0, 0.6105, 0.0, 0.0, 1.0, 0.6105, 0.0, 0.0, 1.0, 0.6105, 0.0, 0.0, 1.0, 0.6105, 0.0, 0.0, 1.0, 0.6105, 0.0, 0.0, 1.0, 0.6105, 0.0, 0.0, 1.0, 0.6105, 0.0, 0.0, 1.0, 0.6105, 0.0, 0.0, 1.0, 0.6105, 0.0, 0.0, 1.0, 0.6105, 0.0, 0.0, 1.0, 0.6105, 0.0, 0.0, 1.0, 0.6105, 0.0, 0.0, 1.0, 0.6105, 0.0, 0.0, 1.0, 0.6105, 0.0, 0.0, 1.0, 0.6105, 0.0, 0.0, 1.0, 0.6105, 0.0, 0.0, 1.0, 0.6105, 0.0, 0.0, 1.0, 0.6105, 0.0, 0.0, 1.0])
me_sci3_1d_meshdata.materials.append(mat_sci3_1)
me_sci3_1d_meshdata.use_remesh_preserve_volume = False
me_sci3_1d_meshdata.use_remesh_preserve_attributes = False
me_sci3_1d_meshdata.use_mirror_vertex_groups = False
me_sci3_1d_meshdata.update()

# ---- objects
ob_sci3_1_mesh = bpy.data.objects.new('sci3_1_mesh', me_sci3_1d_meshdata)

# ---- transforms, parenting, visibility, modifiers, constraints
ob_sci3_1_mesh.location = (0.0, 0.0, 0.0)
ob_sci3_1_mesh.lineart.crease_threshold = 0.0

# ---- collection membership
col_collection_1.objects.link(ob_sci3_1_mesh)

# ---- scene / render settings (as saved in the file)
scene.frame_start = 1; scene.frame_end = 2; scene.frame_set(1)
scene.render.engine = 'BLENDER_EEVEE_NEXT'
scene.render.resolution_percentage = 50
scene.render.dither_intensity = 0.0
scene.cycles.use_denoising = False
scene.cycles.samples = 10
scene.cycles.sampling_pattern = 'TABULATED_SOBOL'
scene.cycles.light_sampling_threshold = 0.0
scene.cycles.use_adaptive_sampling = False
scene.cycles.use_light_tree = False
scene.cycles.blur_glossy = 0.0
scene.cycles.pixel_filter_type = 'GAUSSIAN'
scene.cycles.sample_clamp_indirect = 0.0
scene.view_settings.view_transform = 'Standard'
bpy.context.view_layer.update()

# ---- added for rendering (the .blend has no active camera and no usable light): camera, sun
cam_auto = bpy.data.cameras.new('AutoCamera')
cam_auto.lens = 50.0
cam_auto.sensor_width = 36.0
cam_auto.clip_end = 1000.0
ob_auto_camera = bpy.data.objects.new('AutoCamera', cam_auto)
scene.collection.objects.link(ob_auto_camera)
ob_auto_camera.location = (3.35016, -2.72924, 2.68013)
ob_auto_camera.rotation_euler = (1.09748, -7.21219e-08, 0.694738)
scene.camera = ob_auto_camera
light_auto_sun = bpy.data.lights.new('AutoSun', 'SUN')
light_auto_sun.energy = 3.0
light_auto_sun.angle = 0.0523599
ob_auto_sun = bpy.data.objects.new('AutoSun', light_auto_sun)
scene.collection.objects.link(ob_auto_sun)
ob_auto_sun.rotation_euler = (0.872665, 0.174533, 0.523599)
bpy.context.view_layer.update()
